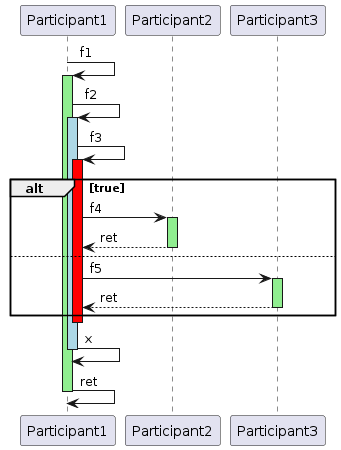

The diagram above was rendered by PlantUML. Its source (embedded in the PNG):
@startuml
participant Participant1 as P1
participant Participant2 as P2
participant Participant3 as P3
P1 -> P1: f1
activate P1  #lightgreen
   P1 -> P1: f2
   activate P1  #lightblue
      P1 -> P1: f3
      activate P1  #red
         alt true
            P1 -> P2 ++ #lightgreen: f4
            return ret
         else
            P1 -> P3 ++ #lightgreen: f5
            return ret
         end
      deactivate P1
   P1->P1:x
   deactivate P1
P1->P1:ret
deactivate P1
@enduml